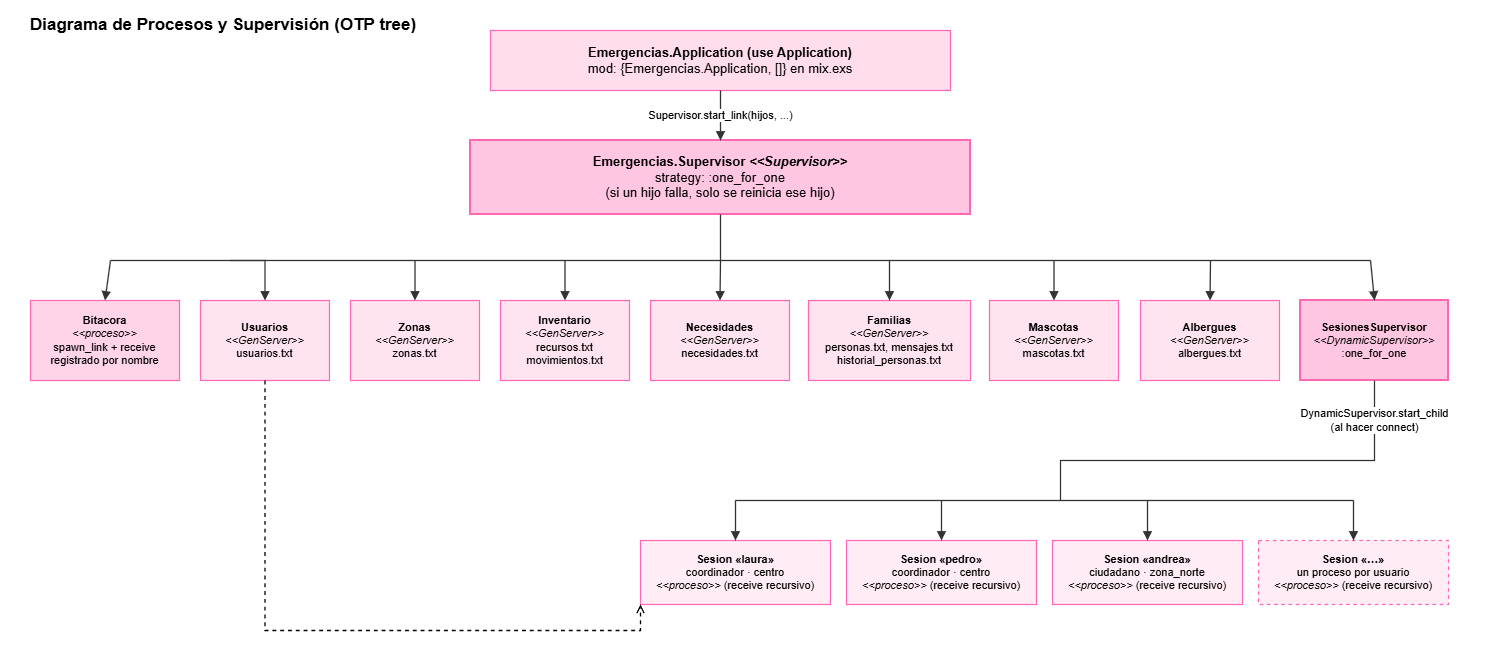

The diagram above was exported from draw.io. Its source (the exported page's mxGraphModel, read from the mxfile embedded in the PNG):
<mxGraphModel dx="1521" dy="966" grid="1" gridSize="10" guides="1" tooltips="1" connect="1" arrows="1" fold="1" page="1" pageScale="1" pageWidth="1700" pageHeight="855" math="0" shadow="0">
  <root>
    <mxCell id="0" />
    <mxCell id="1" parent="0" />
    <mxCell id="c1" parent="1" style="whiteSpace=wrap;html=1;rounded=0;fillColor=none;strokeColor=none;fontSize=17;fontColor=#000000;strokeWidth=1.2;fontFamily=Helvetica;align=left;verticalAlign=middle;spacingLeft=8;fontStyle=1;" value="Diagrama de Procesos y Supervisión (OTP tree)" vertex="1">
      <mxGeometry height="30" width="442" x="50" y="40" as="geometry" />
    </mxCell>
    <mxCell id="c2" parent="1" style="whiteSpace=wrap;html=1;rounded=0;fillColor=#FFDDED;strokeColor=#FF66B3;fontSize=13;fontColor=#000000;strokeWidth=1.2;fontFamily=Helvetica;align=center;verticalAlign=middle;curved=0;" value="&lt;b&gt;Emergencias.Application  (use Application)&lt;/b&gt;&lt;br&gt;mod: {Emergencias.Application, []} en mix.exs" vertex="1">
      <mxGeometry height="60" width="460" x="520" y="60" as="geometry" />
    </mxCell>
    <mxCell id="c3" parent="1" style="whiteSpace=wrap;html=1;rounded=0;fillColor=#FFC6E2;strokeColor=#FF66B3;fontSize=13;fontColor=#000000;strokeWidth=2;fontFamily=Helvetica;align=center;verticalAlign=middle;curved=0;" value="&lt;b&gt;Emergencias.Supervisor &lt;i&gt;&amp;lt;&amp;lt;Supervisor&amp;gt;&amp;gt;&lt;/i&gt;&lt;/b&gt;&lt;br&gt;strategy: :one_for_one&lt;br&gt;(si un hijo falla, solo se reinicia ese hijo)" vertex="1">
      <mxGeometry height="74" width="500" x="500" y="170" as="geometry" />
    </mxCell>
    <mxCell id="e0" edge="1" parent="1" source="c2" style="edgeStyle=none;rounded=0;html=1;endArrow=block;endFill=1;startArrow=none;strokeColor=#333333;fontSize=11;labelBackgroundColor=#ffffff;strokeWidth=1.3;exitX=0.5000;exitY=1.0000;exitDx=0;exitDy=0;entryX=0.5000;entryY=0.0000;entryDx=0;entryDy=0;curved=0;" target="c3" value="Supervisor.start_link(hijos, ...)">
      <mxGeometry relative="1" as="geometry">
        <mxPoint x="750" y="120" as="sourcePoint" />
        <mxPoint x="750" y="170" as="targetPoint" />
      </mxGeometry>
    </mxCell>
    <mxCell id="e1" edge="1" parent="1" style="edgeStyle=none;rounded=0;html=1;endArrow=none;startArrow=none;strokeColor=#333333;fontSize=11;labelBackgroundColor=#ffffff;strokeWidth=1.3;curved=0;" value="">
      <mxGeometry relative="1" as="geometry">
        <mxPoint x="750" y="244" as="sourcePoint" />
        <mxPoint x="750" y="290" as="targetPoint" />
      </mxGeometry>
    </mxCell>
    <mxCell id="e2" edge="1" parent="1" style="edgeStyle=none;rounded=0;html=1;endArrow=none;startArrow=none;strokeColor=#333333;fontSize=11;labelBackgroundColor=#ffffff;strokeWidth=1.3;curved=0;" value="">
      <mxGeometry relative="1" as="geometry">
        <mxPoint x="140" y="290" as="sourcePoint" />
        <mxPoint x="1400" y="290" as="targetPoint" />
      </mxGeometry>
    </mxCell>
    <mxCell id="c4" parent="1" style="whiteSpace=wrap;html=1;rounded=0;fillColor=#FFD3E8;strokeColor=#FF66B3;fontSize=11;fontColor=#000000;strokeWidth=1.2;fontFamily=Helvetica;align=center;verticalAlign=middle;curved=0;" value="&lt;b&gt;Bitacora&lt;/b&gt;&lt;br&gt;&lt;i&gt;&amp;lt;&amp;lt;proceso&amp;gt;&amp;gt;&lt;/i&gt;&lt;br&gt;spawn_link + receive&lt;br&gt;registrado por nombre" vertex="1">
      <mxGeometry height="80" width="149" x="60" y="330" as="geometry" />
    </mxCell>
    <mxCell id="e3" edge="1" parent="1" style="edgeStyle=none;rounded=0;html=1;endArrow=block;endFill=1;startArrow=none;strokeColor=#333333;fontSize=11;labelBackgroundColor=#ffffff;strokeWidth=1.3;entryX=0.5000;entryY=0.0000;entryDx=0;entryDy=0;curved=0;" target="c4" value="">
      <mxGeometry relative="1" x="-0.0001" as="geometry">
        <Array as="points" />
        <mxPoint x="140" y="290" as="sourcePoint" />
        <mxPoint x="123" y="330" as="targetPoint" />
      </mxGeometry>
    </mxCell>
    <mxCell id="c5" parent="1" style="whiteSpace=wrap;html=1;rounded=0;fillColor=#FFE3EF;strokeColor=#FF66B3;fontSize=11;fontColor=#000000;strokeWidth=1.2;fontFamily=Helvetica;align=center;verticalAlign=middle;curved=0;" value="&lt;b&gt;Usuarios&lt;/b&gt;&lt;br&gt;&lt;i&gt;&amp;lt;&amp;lt;GenServer&amp;gt;&amp;gt;&lt;/i&gt;&lt;br&gt;usuarios.txt" vertex="1">
      <mxGeometry height="80" width="129" x="230" y="330" as="geometry" />
    </mxCell>
    <mxCell id="e4" edge="1" parent="1" style="edgeStyle=none;rounded=0;html=1;endArrow=block;endFill=1;startArrow=none;strokeColor=#333333;fontSize=11;labelBackgroundColor=#ffffff;strokeWidth=1.3;entryX=0.5000;entryY=0.0000;entryDx=0;entryDy=0;curved=0;" target="c5" value="">
      <mxGeometry relative="1" as="geometry">
        <Array as="points">
          <mxPoint x="294.5" y="290" />
        </Array>
        <mxPoint x="259" y="290" as="sourcePoint" />
        <mxPoint x="264" y="330" as="targetPoint" />
      </mxGeometry>
    </mxCell>
    <mxCell id="c6" parent="1" style="whiteSpace=wrap;html=1;rounded=0;fillColor=#FFE3EF;strokeColor=#FF66B3;fontSize=11;fontColor=#000000;strokeWidth=1.2;fontFamily=Helvetica;align=center;verticalAlign=middle;curved=0;" value="&lt;b&gt;Zonas&lt;/b&gt;&lt;br&gt;&lt;i&gt;&amp;lt;&amp;lt;GenServer&amp;gt;&amp;gt;&lt;/i&gt;&lt;br&gt;zonas.txt" vertex="1">
      <mxGeometry height="80" width="129" x="380" y="330" as="geometry" />
    </mxCell>
    <mxCell id="e5" edge="1" parent="1" style="edgeStyle=none;rounded=0;html=1;endArrow=block;endFill=1;startArrow=none;strokeColor=#333333;fontSize=11;labelBackgroundColor=#ffffff;strokeWidth=1.3;entryX=0.5000;entryY=0.0000;entryDx=0;entryDy=0;curved=0;" target="c6" value="">
      <mxGeometry relative="1" as="geometry">
        <mxPoint x="444.5" y="290" as="sourcePoint" />
        <mxPoint x="426" y="330" as="targetPoint" />
      </mxGeometry>
    </mxCell>
    <mxCell id="c7" parent="1" style="whiteSpace=wrap;html=1;rounded=0;fillColor=#FFE3EF;strokeColor=#FF66B3;fontSize=11;fontColor=#000000;strokeWidth=1.2;fontFamily=Helvetica;align=center;verticalAlign=middle;curved=0;" value="&lt;b&gt;Inventario&lt;/b&gt;&lt;br&gt;&lt;i&gt;&amp;lt;&amp;lt;GenServer&amp;gt;&amp;gt;&lt;/i&gt;&lt;div&gt;recursos.txt&lt;br&gt;movimientos.txt&lt;/div&gt;" vertex="1">
      <mxGeometry height="80" width="129" x="530" y="330" as="geometry" />
    </mxCell>
    <mxCell id="e6" edge="1" parent="1" style="edgeStyle=none;rounded=0;html=1;endArrow=block;endFill=1;startArrow=none;strokeColor=#333333;fontSize=11;labelBackgroundColor=#ffffff;strokeWidth=1.3;entryX=0.5000;entryY=0.0000;entryDx=0;entryDy=0;curved=0;" target="c7" value="">
      <mxGeometry relative="1" as="geometry">
        <mxPoint x="594.5" y="290" as="sourcePoint" />
        <mxPoint x="588" y="330" as="targetPoint" />
      </mxGeometry>
    </mxCell>
    <mxCell id="c8" parent="1" style="whiteSpace=wrap;html=1;rounded=0;fillColor=#FFE3EF;strokeColor=#FF66B3;fontSize=11;fontColor=#000000;strokeWidth=1.2;fontFamily=Helvetica;align=center;verticalAlign=middle;curved=0;" value="&lt;b&gt;Necesidades&lt;/b&gt;&lt;br&gt;&lt;i&gt;&amp;lt;&amp;lt;GenServer&amp;gt;&amp;gt;&lt;/i&gt;&lt;br&gt;necesidades.txt" vertex="1">
      <mxGeometry height="80" width="139" x="680" y="330" as="geometry" />
    </mxCell>
    <mxCell id="e7" edge="1" parent="1" style="edgeStyle=none;rounded=0;html=1;endArrow=block;endFill=1;startArrow=none;strokeColor=#333333;fontSize=11;labelBackgroundColor=#ffffff;strokeWidth=1.3;entryX=0.5000;entryY=0.0000;entryDx=0;entryDy=0;curved=0;" target="c8" value="">
      <mxGeometry relative="1" as="geometry">
        <mxPoint x="750" y="290" as="sourcePoint" />
        <mxPoint x="750" y="330" as="targetPoint" />
      </mxGeometry>
    </mxCell>
    <mxCell id="c9" parent="1" style="whiteSpace=wrap;html=1;rounded=0;fillColor=#FFE3EF;strokeColor=#FF66B3;fontSize=11;fontColor=#000000;strokeWidth=1.2;fontFamily=Helvetica;align=center;verticalAlign=middle;curved=0;" value="&lt;b&gt;Familias&lt;/b&gt;&lt;br&gt;&lt;i&gt;&amp;lt;&amp;lt;GenServer&amp;gt;&amp;gt;&lt;/i&gt;&lt;br&gt;personas.txt, mensajes.txt&lt;br&gt;historial_personas.txt" vertex="1">
      <mxGeometry height="80" width="162" x="838" y="330" as="geometry" />
    </mxCell>
    <mxCell id="e8" edge="1" parent="1" style="edgeStyle=none;rounded=0;html=1;endArrow=block;endFill=1;startArrow=none;strokeColor=#333333;fontSize=11;labelBackgroundColor=#ffffff;strokeWidth=1.3;entryX=0.5000;entryY=0.0000;entryDx=0;entryDy=0;curved=0;" target="c9" value="">
      <mxGeometry relative="1" as="geometry">
        <mxPoint x="919" y="290" as="sourcePoint" />
        <mxPoint x="932" y="330" as="targetPoint" />
      </mxGeometry>
    </mxCell>
    <mxCell id="c10" parent="1" style="whiteSpace=wrap;html=1;rounded=0;fillColor=#FFE3EF;strokeColor=#FF66B3;fontSize=11;fontColor=#000000;strokeWidth=1.2;fontFamily=Helvetica;align=center;verticalAlign=middle;curved=0;" value="&lt;b&gt;Mascotas&lt;/b&gt;&lt;br&gt;&lt;i&gt;&amp;lt;&amp;lt;GenServer&amp;gt;&amp;gt;&lt;/i&gt;&lt;br&gt;mascotas.txt" vertex="1">
      <mxGeometry height="80" width="129" x="1019" y="330" as="geometry" />
    </mxCell>
    <mxCell id="e9" edge="1" parent="1" style="edgeStyle=none;rounded=0;html=1;endArrow=block;endFill=1;startArrow=none;strokeColor=#333333;fontSize=11;labelBackgroundColor=#ffffff;strokeWidth=1.3;entryX=0.5000;entryY=0.0000;entryDx=0;entryDy=0;curved=0;" target="c10" value="">
      <mxGeometry relative="1" as="geometry">
        <mxPoint x="1083.5" y="290" as="sourcePoint" />
        <mxPoint x="1093" y="330" as="targetPoint" />
      </mxGeometry>
    </mxCell>
    <mxCell id="c11" parent="1" style="whiteSpace=wrap;html=1;rounded=0;fillColor=#FFE3EF;strokeColor=#FF66B3;fontSize=11;fontColor=#000000;strokeWidth=1.2;fontFamily=Helvetica;align=center;verticalAlign=middle;curved=0;" value="&lt;b&gt;Albergues&lt;/b&gt;&lt;br&gt;&lt;i&gt;&amp;lt;&amp;lt;GenServer&amp;gt;&amp;gt;&lt;/i&gt;&lt;div&gt;albergues.txt&lt;/div&gt;" vertex="1">
      <mxGeometry height="80" width="139" x="1170" y="330" as="geometry" />
    </mxCell>
    <mxCell id="e10" edge="1" parent="1" style="edgeStyle=none;rounded=0;html=1;endArrow=block;endFill=1;startArrow=none;strokeColor=#333333;fontSize=11;labelBackgroundColor=#ffffff;strokeWidth=1.3;entryX=0.5000;entryY=0.0000;entryDx=0;entryDy=0;curved=0;" target="c11" value="">
      <mxGeometry relative="1" as="geometry">
        <mxPoint x="1240" y="290" as="sourcePoint" />
        <mxPoint x="1285" y="330" as="targetPoint" />
      </mxGeometry>
    </mxCell>
    <mxCell id="c12" parent="1" style="whiteSpace=wrap;html=1;rounded=0;fillColor=#FFC6E2;strokeColor=#FF66B3;fontSize=11;fontColor=#000000;strokeWidth=2;fontFamily=Helvetica;align=center;verticalAlign=middle;curved=0;" value="&lt;b&gt;SesionesSupervisor&lt;/b&gt;&lt;br&gt;&lt;i&gt;&amp;lt;&amp;lt;DynamicSupervisor&amp;gt;&amp;gt;&lt;/i&gt;&lt;br&gt;:one_for_one" vertex="1">
      <mxGeometry height="80" width="148" x="1330" y="330" as="geometry" />
    </mxCell>
    <mxCell id="e11" edge="1" parent="1" style="edgeStyle=none;rounded=0;html=1;endArrow=block;endFill=1;startArrow=none;strokeColor=#333333;fontSize=11;labelBackgroundColor=#ffffff;strokeWidth=1.3;entryX=0.5000;entryY=0.0000;entryDx=0;entryDy=0;curved=0;" target="c12" value="">
      <mxGeometry relative="1" as="geometry">
        <mxPoint x="1400" y="290" as="sourcePoint" />
        <mxPoint x="1467" y="330" as="targetPoint" />
      </mxGeometry>
    </mxCell>
    <mxCell id="e12" edge="1" parent="1" source="c12" style="edgeStyle=none;rounded=0;html=1;endArrow=none;startArrow=none;strokeColor=#333333;fontSize=11;labelBackgroundColor=#ffffff;strokeWidth=1.3;curved=0;exitX=0.5;exitY=1;exitDx=0;exitDy=0;" value="DynamicSupervisor.start_child&lt;br&gt;(al hacer connect)">
      <mxGeometry relative="1" x="-0.8157" as="geometry">
        <mxPoint as="offset" />
        <Array as="points">
          <mxPoint x="1404" y="490" />
          <mxPoint x="1090" y="490" />
        </Array>
        <mxPoint x="1478" y="420" as="sourcePoint" />
        <mxPoint x="1090" y="530" as="targetPoint" />
      </mxGeometry>
    </mxCell>
    <mxCell id="e13" edge="1" parent="1" style="edgeStyle=none;rounded=0;html=1;endArrow=none;startArrow=none;strokeColor=#333333;fontSize=11;labelBackgroundColor=#ffffff;strokeWidth=1.3;curved=0;" value="">
      <mxGeometry relative="1" as="geometry">
        <mxPoint x="765" y="530" as="sourcePoint" />
        <mxPoint x="1383" y="530" as="targetPoint" />
      </mxGeometry>
    </mxCell>
    <mxCell id="c14" parent="1" style="whiteSpace=wrap;html=1;rounded=0;fillColor=#FFECF4;strokeColor=#FF66B3;fontSize=11;fontColor=#000000;strokeWidth=1.2;fontFamily=Helvetica;align=center;verticalAlign=middle;curved=0;" value="&lt;b style=&quot;&quot;&gt;Sesion «laura»&lt;/b&gt;&lt;br&gt;coordinador · centro&lt;br&gt;&lt;i style=&quot;&quot;&gt;&amp;lt;&amp;lt;proceso&amp;gt;&amp;gt;&amp;nbsp;&lt;/i&gt;(receive recursivo)" vertex="1">
      <mxGeometry height="64" width="190" x="670" y="570" as="geometry" />
    </mxCell>
    <mxCell id="e14" edge="1" parent="1" style="edgeStyle=none;rounded=0;html=1;endArrow=block;endFill=1;startArrow=none;strokeColor=#333333;fontSize=11;labelBackgroundColor=#ffffff;strokeWidth=1.3;entryX=0.5000;entryY=0.0000;entryDx=0;entryDy=0;curved=0;" target="c14" value="">
      <mxGeometry relative="1" as="geometry">
        <mxPoint x="765" y="530" as="sourcePoint" />
        <mxPoint x="765" y="570" as="targetPoint" />
      </mxGeometry>
    </mxCell>
    <mxCell id="c15" parent="1" style="whiteSpace=wrap;html=1;rounded=0;fillColor=#FFECF4;strokeColor=#FF66B3;fontSize=11;fontColor=#000000;strokeWidth=1.2;fontFamily=Helvetica;align=center;verticalAlign=middle;curved=0;" value="&lt;b&gt;Sesion «pedro»&lt;/b&gt;&lt;br&gt;coordinador · centro&lt;br&gt;&lt;i&gt;&amp;lt;&amp;lt;proceso&amp;gt;&amp;gt;&amp;nbsp;&lt;/i&gt;(receive recursivo)" vertex="1">
      <mxGeometry height="64" width="190" x="876" y="570" as="geometry" />
    </mxCell>
    <mxCell id="e15" edge="1" parent="1" style="edgeStyle=none;rounded=0;html=1;endArrow=block;endFill=1;startArrow=none;strokeColor=#333333;fontSize=11;labelBackgroundColor=#ffffff;strokeWidth=1.3;entryX=0.5000;entryY=0.0000;entryDx=0;entryDy=0;curved=0;" target="c15" value="">
      <mxGeometry relative="1" as="geometry">
        <mxPoint x="971" y="530" as="sourcePoint" />
        <mxPoint x="971" y="570" as="targetPoint" />
      </mxGeometry>
    </mxCell>
    <mxCell id="c16" parent="1" style="whiteSpace=wrap;html=1;rounded=0;fillColor=#FFECF4;strokeColor=#FF66B3;fontSize=11;fontColor=#000000;strokeWidth=1.2;fontFamily=Helvetica;align=center;verticalAlign=middle;curved=0;" value="&lt;b&gt;Sesion «andrea»&lt;/b&gt;&lt;br&gt;ciudadano · zona_norte&lt;br&gt;&lt;i&gt;&amp;lt;&amp;lt;proceso&amp;gt;&amp;gt;&amp;nbsp;&lt;/i&gt;(receive recursivo)" vertex="1">
      <mxGeometry height="64" width="190" x="1082" y="570" as="geometry" />
    </mxCell>
    <mxCell id="e16" edge="1" parent="1" style="edgeStyle=none;rounded=0;html=1;endArrow=block;endFill=1;startArrow=none;strokeColor=#333333;fontSize=11;labelBackgroundColor=#ffffff;strokeWidth=1.3;entryX=0.5000;entryY=0.0000;entryDx=0;entryDy=0;curved=0;" target="c16" value="">
      <mxGeometry relative="1" as="geometry">
        <mxPoint x="1177" y="530" as="sourcePoint" />
        <mxPoint x="1177" y="570" as="targetPoint" />
      </mxGeometry>
    </mxCell>
    <mxCell id="c17" parent="1" style="whiteSpace=wrap;html=1;rounded=0;fillColor=#FFECF4;strokeColor=#FF66B3;fontSize=11;fontColor=#000000;strokeWidth=1.2;fontFamily=Helvetica;align=center;verticalAlign=middle;dashed=1;curved=0;" value="&lt;b&gt;Sesion «…»&lt;/b&gt;&lt;br&gt;un proceso por usuario&lt;br&gt;&lt;i&gt;&amp;lt;&amp;lt;proceso&amp;gt;&amp;gt;&amp;nbsp;&lt;/i&gt;(receive recursivo)" vertex="1">
      <mxGeometry height="64" width="190" x="1288" y="570" as="geometry" />
    </mxCell>
    <mxCell id="e17" edge="1" parent="1" style="edgeStyle=none;rounded=0;html=1;endArrow=block;endFill=1;startArrow=none;strokeColor=#333333;fontSize=11;labelBackgroundColor=#ffffff;strokeWidth=1.3;entryX=0.5000;entryY=0.0000;entryDx=0;entryDy=0;curved=0;" target="c17" value="">
      <mxGeometry relative="1" as="geometry">
        <mxPoint x="1383" y="530" as="sourcePoint" />
        <mxPoint x="1383" y="570" as="targetPoint" />
      </mxGeometry>
    </mxCell>
    <mxCell id="e18" edge="1" parent="1" source="c5" style="edgeStyle=none;rounded=0;html=1;endArrow=open;endFill=0;startArrow=none;strokeColor=#000000;fontSize=11;labelBackgroundColor=#ffffff;strokeWidth=1.3;dashed=1;exitX=0.5000;exitY=1.0000;exitDx=0;exitDy=0;entryX=0.0000;entryY=1.0000;entryDx=0;entryDy=0;fontColor=#A31467;" target="c14" value="">
      <mxGeometry relative="1" x="-0.1374" y="-130" as="geometry">
        <mxPoint as="offset" />
        <Array as="points">
          <mxPoint x="294.5" y="660" />
          <mxPoint x="670" y="660" />
        </Array>
        <mxPoint x="204" y="426" as="sourcePoint" />
        <mxPoint x="752" y="634" as="targetPoint" />
      </mxGeometry>
    </mxCell>
    <mxCell id="00O9NQ__Bocxl-Npb_Pf-5" parent="1" style="text;html=1;whiteSpace=wrap;strokeColor=none;fillColor=none;align=center;verticalAlign=middle;rounded=0;fontColor=#FFFFFF;" value="Text" vertex="1">
      <mxGeometry height="30" width="60" x="1478" y="280" as="geometry" />
    </mxCell>
    <mxCell id="00O9NQ__Bocxl-Npb_Pf-6" parent="1" style="text;html=1;whiteSpace=wrap;strokeColor=none;fillColor=none;align=center;verticalAlign=middle;rounded=0;fontColor=#FFFFFF;" value="Text" vertex="1">
      <mxGeometry height="30" width="60" x="30" y="150" as="geometry" />
    </mxCell>
    <mxCell id="00O9NQ__Bocxl-Npb_Pf-7" parent="1" style="text;html=1;whiteSpace=wrap;strokeColor=none;fillColor=none;align=center;verticalAlign=middle;rounded=0;fontColor=#FFFFFF;" value="Text" vertex="1">
      <mxGeometry height="30" width="60" x="659" y="670" as="geometry" />
    </mxCell>
    <mxCell id="00O9NQ__Bocxl-Npb_Pf-8" parent="1" style="text;html=1;whiteSpace=wrap;strokeColor=none;fillColor=none;align=center;verticalAlign=middle;rounded=0;fontColor=#FFFFFF;" value="Text" vertex="1">
      <mxGeometry height="30" width="60" x="460" y="30" as="geometry" />
    </mxCell>
  </root>
</mxGraphModel>